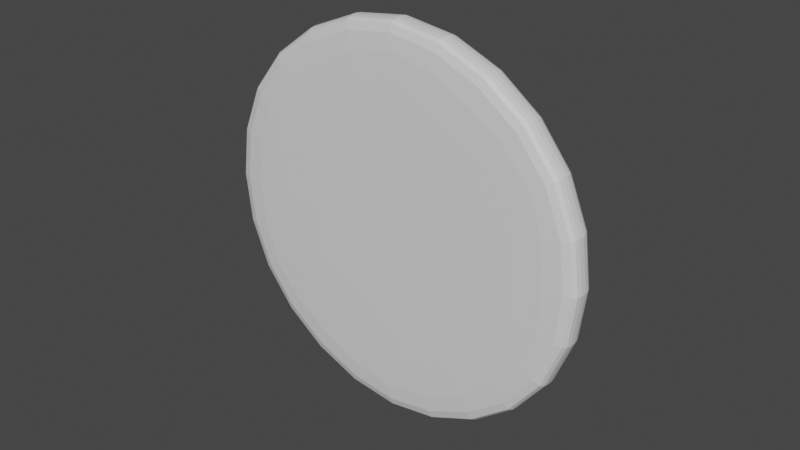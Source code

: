 # Source: Hex.blend  (saved by Blender 3.3.6; exported with 4.5.12 LTS)
import bpy
from mathutils import Matrix  # noqa: F401  (used for matrix-valued properties, if any)

bpy.ops.wm.read_factory_settings(use_empty=True)
scene = bpy.context.scene
scene.name = 'Scene'

# ---- collections
col_collection = bpy.data.collections.new('Collection'); scene.collection.children.link(col_collection)

# ---- materials (node trees are filled in below, after node groups)
mat_hexmat = bpy.data.materials.new('HexMat')
mat_hexmat.use_transparent_shadow = False
mat_road = bpy.data.materials.new('Road')
mat_road.use_transparent_shadow = False

# ---- material node trees
mat_hexmat.use_nodes = True; mat_hexmat.node_tree.nodes.clear()
_N = mat_hexmat.node_tree.nodes; _L = mat_hexmat.node_tree.links
n0 = _N.new('ShaderNodeBsdfPrincipled'); n0.name = 'Principled BSDF'; n0.location = (10, 300)
n0.distribution = 'GGX'
n0.subsurface_method = 'RANDOM_WALK_SKIN'
n0.inputs[3].default_value = 1.45
n0.inputs[27].default_value = (0.0, 0.0, 0.0, 1.0)
n0.inputs[28].default_value = 1.0
n1 = _N.new('ShaderNodeOutputMaterial'); n1.name = 'Material Output'; n1.location = (300, 300)
_L.new(n0.outputs[0], n1.inputs[0])
n1.is_active_output = True
mat_road.use_nodes = True; mat_road.node_tree.nodes.clear()
_N = mat_road.node_tree.nodes; _L = mat_road.node_tree.links
n0 = _N.new('ShaderNodeBsdfPrincipled'); n0.name = 'Principled BSDF'; n0.location = (10, 300)
n0.distribution = 'GGX'
n0.subsurface_method = 'RANDOM_WALK_SKIN'
n0.inputs[0].default_value = (1.0, 0.9301, 0.7758, 1.0)
n0.inputs[3].default_value = 1.45
n0.inputs[27].default_value = (0.0, 0.0, 0.0, 1.0)
n0.inputs[28].default_value = 1.0
n1 = _N.new('ShaderNodeOutputMaterial'); n1.name = 'Material Output'; n1.location = (300, 300)
_L.new(n0.outputs[0], n1.inputs[0])
n1.is_active_output = True

# ---- world
world_world = bpy.data.worlds.new('World'); scene.world = world_world
world_world.use_nodes = True; world_world.node_tree.nodes.clear()
_N = world_world.node_tree.nodes; _L = world_world.node_tree.links
n0 = _N.new('ShaderNodeOutputWorld'); n0.name = 'World Output'; n0.location = (300, 300)
n1 = _N.new('ShaderNodeBackground'); n1.name = 'Background'; n1.location = (10, 300)
n1.inputs[0].default_value = (0.05088, 0.05088, 0.05088, 1.0)
_L.new(n1.outputs[0], n0.inputs[0])
n0.is_active_output = True
world_world.color = (0.05088, 0.05088, 0.05088)
world_world.use_sun_shadow = False
world_world.sun_shadow_jitter_overblur = 0.0

# ---- meshes
me_cylinder = bpy.data.meshes.new('Cylinder')
me_cylinder.from_pydata([(0.0, -0.07725, -0.9728), (-7.225e-10, 0.06333, -0.8469), (0.8424, -0.07725, -0.4864), (0.7334, 0.06333, -0.4234), (0.8424, -0.07725, 0.4864), (0.7334, 0.06333, 0.4234), (0.0, -0.07725, 0.9728), (-7.225e-10, 0.06333, 0.8469), (-0.8424, -0.07725, 0.4864), (-0.7334, 0.06333, 0.4234), (-0.8424, -0.07725, -0.4864), (-0.7334, 0.06333, -0.4234), (0.0, -0.0535, -1.03), (0.892, -0.0535, -0.515), (0.892, 0.07739, -0.515), (0.0, 0.07739, -1.03), (0.892, -0.0535, 0.515), (0.892, 0.07739, 0.515), (0.0, -0.0535, 1.03), (0.0, 0.07739, 1.03), (-0.892, -0.0535, 0.515), (-0.892, 0.07739, 0.515), (-0.892, -0.0535, -0.515), (-0.892, 0.07739, -0.515), (0.783, 0.07694, -0.452), (-7.225e-10, 0.07694, -0.9041), (0.783, 0.07694, 0.452), (-7.225e-10, 0.07694, 0.9041), (-0.783, 0.07694, 0.452), (-0.783, 0.07694, -0.452)], [], [(12, 15, 14, 13), (13, 14, 17, 16), (16, 17, 19, 18), (18, 19, 21, 20), (3, 1, 11, 9, 7, 5), (20, 21, 23, 22), (22, 23, 15, 12), (0, 2, 4, 6, 8, 10), (2, 0, 12, 13), (25, 24, 14, 15), (4, 2, 13, 16), (24, 26, 17, 14), (6, 4, 16, 18), (26, 27, 19, 17), (8, 6, 18, 20), (27, 28, 21, 19), (10, 8, 20, 22), (28, 29, 23, 21), (0, 10, 22, 12), (29, 25, 15, 23), (1, 3, 24, 25), (3, 5, 26, 24), (5, 7, 27, 26), (7, 9, 28, 27), (9, 11, 29, 28), (11, 1, 25, 29)])
me_cylinder.polygons.foreach_set('material_index', [0, 0, 0, 0, 0, 0, 0, 0, 0, 1, 0, 1, 0, 1, 0, 1, 0, 1, 0, 1, 0, 0, 0, 0, 0, 0])
_uv = me_cylinder.uv_layers.new(name='UVMap')
_uv.uv.foreach_set('vector', [1.0, 0.5, 1.0, 1.0, 0.8333, 1.0, 0.8333, 0.5, 0.8333, 0.5, 0.8333, 1.0, 0.6667, 1.0, 0.6667, 0.5, 0.6667, 0.5, 0.6667, 1.0, 0.5, 1.0, 0.5, 0.5, 0.5, 0.5, 0.5, 1.0, 0.3333, 1.0, 0.3333, 0.5, 0.4339, 0.3562, 0.25, 0.4623, 0.06612, 0.3562, 0.06612, 0.1438, 0.25, 0.03768, 0.4339, 0.1438, 0.3333, 0.5, 0.3333, 1.0, 0.1667, 1.0, 0.1667, 0.5, 0.1667, 0.5, 0.1667, 1.0, -8.941e-08, 1.0, -8.941e-08, 0.5, 0.75, 0.4767, 0.9463, 0.3633, 0.9463, 0.1367, 0.75, 0.02334, 0.5537, 0.1367, 0.5537, 0.3633, 0.9463, 0.3633, 0.75, 0.4767, 0.75, 0.49, 0.9578, 0.37, 0.25, 0.4767, 0.4463, 0.3633, 0.4578, 0.37, 0.25, 0.49, 0.9463, 0.1367, 0.9463, 0.3633, 0.9578, 0.37, 0.9578, 0.13, 0.4463, 0.3633, 0.4463, 0.1367, 0.4578, 0.13, 0.4578, 0.37, 0.75, 0.02334, 0.9463, 0.1367, 0.9578, 0.13, 0.75, 0.01, 0.4463, 0.1367, 0.25, 0.02334, 0.25, 0.01, 0.4578, 0.13, 0.5537, 0.1367, 0.75, 0.02334, 0.75, 0.01, 0.5422, 0.13, 0.25, 0.02334, 0.0537, 0.1367, 0.04215, 0.13, 0.25, 0.01, 0.5537, 0.3633, 0.5537, 0.1367, 0.5422, 0.13, 0.5422, 0.37, 0.0537, 0.1367, 0.0537, 0.3633, 0.04215, 0.37, 0.04215, 0.13, 0.75, 0.4767, 0.5537, 0.3633, 0.5422, 0.37, 0.75, 0.49, 0.0537, 0.3633, 0.25, 0.4767, 0.25, 0.49, 0.04215, 0.37, 0.25, 0.4623, 0.4339, 0.3562, 0.4463, 0.3633, 0.25, 0.4767, 0.4339, 0.3562, 0.4339, 0.1438, 0.4463, 0.1367, 0.4463, 0.3633, 0.4339, 0.1438, 0.25, 0.03768, 0.25, 0.02334, 0.4463, 0.1367, 0.25, 0.03768, 0.06612, 0.1438, 0.0537, 0.1367, 0.25, 0.02334, 0.06612, 0.1438, 0.06612, 0.3562, 0.0537, 0.3633, 0.0537, 0.1367, 0.06612, 0.3562, 0.25, 0.4623, 0.25, 0.4767, 0.0537, 0.3633])
me_cylinder.materials.append(mat_hexmat)
me_cylinder.materials.append(mat_road)
me_cylinder.update()

# ---- objects
ob_hex = bpy.data.objects.new('Hex', me_cylinder)

# ---- transforms, parenting, visibility, modifiers, constraints
ob_hex.location = (0.0, 0.0, 0.0)
_m = ob_hex.modifiers.new('Subdivision', 'SUBSURF')
_m.levels = 0

# ---- collection membership
col_collection.objects.link(ob_hex)

# ---- scene / render settings (as saved in the file)
scene.frame_start = 1; scene.frame_end = 250; scene.frame_set(1)
scene.render.engine = 'BLENDER_EEVEE_NEXT'
scene.cycles.sampling_pattern = 'TABULATED_SOBOL'
scene.cycles.use_light_tree = False
scene.view_settings.view_transform = 'Filmic'
bpy.context.view_layer.update()

# ---- added for rendering (the .blend has no active camera and no usable light): camera, sun
cam_auto = bpy.data.cameras.new('AutoCamera')
cam_auto.lens = 50.0
cam_auto.sensor_width = 36.0
cam_auto.clip_end = 1000.0
ob_auto_camera = bpy.data.objects.new('AutoCamera', cam_auto)
scene.collection.objects.link(ob_auto_camera)
ob_auto_camera.location = (2.52541, -3.03042, 2.02033)
ob_auto_camera.rotation_euler = (1.09748, -7.21219e-08, 0.694738)
scene.camera = ob_auto_camera
light_auto_sun = bpy.data.lights.new('AutoSun', 'SUN')
light_auto_sun.energy = 3.0
light_auto_sun.angle = 0.0523599
ob_auto_sun = bpy.data.objects.new('AutoSun', light_auto_sun)
scene.collection.objects.link(ob_auto_sun)
ob_auto_sun.rotation_euler = (0.872665, 0.174533, 0.523599)
bpy.context.view_layer.update()

